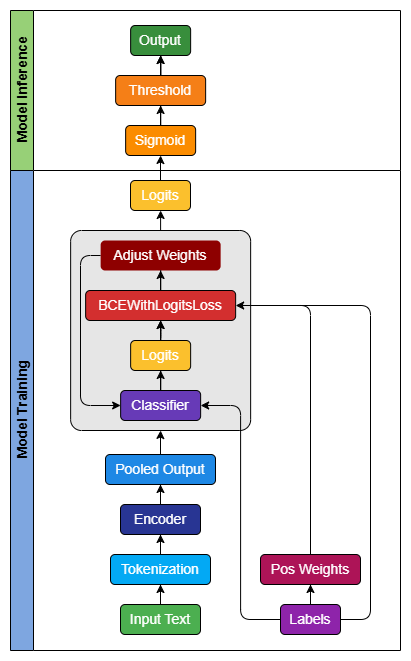

The diagram above was exported from draw.io. Its source (the exported page's mxGraphModel, read from the mxfile embedded in the PNG):
<mxGraphModel dx="1434" dy="738" grid="1" gridSize="10" guides="1" tooltips="1" connect="1" arrows="1" fold="1" page="1" pageScale="1" pageWidth="827" pageHeight="1169" background="none" math="0" shadow="0">
  <root>
    <mxCell id="0" />
    <mxCell id="1" parent="0" />
    <mxCell id="lG7klPSstSFOJDA_Od1H-209" value="Model Training" style="swimlane;horizontal=0;whiteSpace=wrap;html=1;rounded=0;strokeColor=default;align=center;verticalAlign=middle;arcSize=6;fontFamily=Helvetica;fontSize=14;fontColor=default;fillColor=#7EA6E0;movable=1;resizable=1;rotatable=1;deletable=1;editable=1;locked=0;connectable=1;swimlaneFillColor=default;enumerate=0;shadow=0;swimlaneLine=1;" parent="1" vertex="1">
      <mxGeometry x="230" y="220" width="390" height="480" as="geometry">
        <mxRectangle x="-170" y="210" width="40" height="110" as="alternateBounds" />
      </mxGeometry>
    </mxCell>
    <mxCell id="lG7klPSstSFOJDA_Od1H-277" value="" style="group;deletable=1;enumerate=0;shadow=0;swimlaneLine=0;" parent="lG7klPSstSFOJDA_Od1H-209" vertex="1" connectable="0">
      <mxGeometry x="90" y="10" width="290" height="454" as="geometry" />
    </mxCell>
    <mxCell id="lG7klPSstSFOJDA_Od1H-250" value="" style="edgeStyle=orthogonalEdgeStyle;rounded=0;orthogonalLoop=1;jettySize=auto;html=1;strokeColor=default;fontSize=14;fontColor=#FFFFFF;deletable=1;enumerate=0;shadow=0;swimlaneLine=0;" parent="lG7klPSstSFOJDA_Od1H-277" source="lG7klPSstSFOJDA_Od1H-251" target="lG7klPSstSFOJDA_Od1H-253" edge="1">
      <mxGeometry relative="1" as="geometry" />
    </mxCell>
    <mxCell id="lG7klPSstSFOJDA_Od1H-251" value="Input Text" style="rounded=1;whiteSpace=wrap;html=1;fontSize=14;fontStyle=0;fillColor=#4CAF50;strokeColor=default;fontColor=#FFFFFF;deletable=1;enumerate=0;shadow=0;swimlaneLine=0;" parent="lG7klPSstSFOJDA_Od1H-277" vertex="1">
      <mxGeometry x="20" y="424" width="80" height="30" as="geometry" />
    </mxCell>
    <mxCell id="lG7klPSstSFOJDA_Od1H-252" value="" style="edgeStyle=orthogonalEdgeStyle;rounded=0;orthogonalLoop=1;jettySize=auto;html=1;strokeColor=default;fontSize=14;fontColor=#FFFFFF;deletable=1;enumerate=0;shadow=0;swimlaneLine=0;" parent="lG7klPSstSFOJDA_Od1H-277" source="lG7klPSstSFOJDA_Od1H-253" target="lG7klPSstSFOJDA_Od1H-259" edge="1">
      <mxGeometry relative="1" as="geometry" />
    </mxCell>
    <mxCell id="lG7klPSstSFOJDA_Od1H-253" value="Tokenization" style="rounded=1;whiteSpace=wrap;html=1;fontSize=14;fontStyle=0;fillColor=#03A9F4;strokeColor=default;fontColor=#FFFFFF;deletable=1;enumerate=0;shadow=0;swimlaneLine=0;" parent="lG7klPSstSFOJDA_Od1H-277" vertex="1">
      <mxGeometry x="10" y="374" width="100" height="30" as="geometry" />
    </mxCell>
    <mxCell id="lG7klPSstSFOJDA_Od1H-254" value="" style="edgeStyle=orthogonalEdgeStyle;rounded=0;orthogonalLoop=1;jettySize=auto;html=1;fontFamily=Helvetica;fontSize=12;fontColor=default;deletable=1;enumerate=0;shadow=0;swimlaneLine=0;" parent="lG7klPSstSFOJDA_Od1H-277" source="lG7klPSstSFOJDA_Od1H-256" target="lG7klPSstSFOJDA_Od1H-257" edge="1">
      <mxGeometry relative="1" as="geometry" />
    </mxCell>
    <mxCell id="lG7klPSstSFOJDA_Od1H-255" style="edgeStyle=orthogonalEdgeStyle;rounded=1;orthogonalLoop=1;jettySize=auto;html=1;entryX=1;entryY=0.5;entryDx=0;entryDy=0;fontFamily=Helvetica;fontSize=12;fontColor=default;curved=0;deletable=1;enumerate=0;shadow=0;swimlaneLine=0;" parent="lG7klPSstSFOJDA_Od1H-277" source="lG7klPSstSFOJDA_Od1H-256" target="lG7klPSstSFOJDA_Od1H-271" edge="1">
      <mxGeometry relative="1" as="geometry">
        <Array as="points">
          <mxPoint x="270" y="439" />
          <mxPoint x="270" y="125" />
        </Array>
      </mxGeometry>
    </mxCell>
    <mxCell id="lG7klPSstSFOJDA_Od1H-256" value="Labels" style="rounded=1;whiteSpace=wrap;html=1;fontSize=14;fontStyle=0;fillColor=#8E24AA;strokeColor=default;fontColor=#FFFFFF;deletable=1;enumerate=0;shadow=0;swimlaneLine=0;" parent="lG7klPSstSFOJDA_Od1H-277" vertex="1">
      <mxGeometry x="180" y="424" width="60" height="30" as="geometry" />
    </mxCell>
    <mxCell id="lG7klPSstSFOJDA_Od1H-257" value="Pos Weights" style="rounded=1;whiteSpace=wrap;html=1;fontSize=14;fontStyle=0;fillColor=#AD1457;strokeColor=default;fontColor=#FFFFFF;deletable=1;enumerate=0;shadow=0;swimlaneLine=0;" parent="lG7klPSstSFOJDA_Od1H-277" vertex="1">
      <mxGeometry x="160" y="374" width="100" height="30" as="geometry" />
    </mxCell>
    <mxCell id="lG7klPSstSFOJDA_Od1H-258" value="" style="edgeStyle=orthogonalEdgeStyle;rounded=0;orthogonalLoop=1;jettySize=auto;html=1;strokeColor=default;fontSize=14;fontColor=#FFFFFF;deletable=1;enumerate=0;shadow=0;swimlaneLine=0;" parent="lG7klPSstSFOJDA_Od1H-277" source="lG7klPSstSFOJDA_Od1H-259" target="lG7klPSstSFOJDA_Od1H-261" edge="1">
      <mxGeometry relative="1" as="geometry" />
    </mxCell>
    <mxCell id="lG7klPSstSFOJDA_Od1H-259" value="Encoder" style="rounded=1;whiteSpace=wrap;html=1;fontSize=14;fontStyle=0;fillColor=#283593;strokeColor=default;fontColor=#FFFFFF;deletable=1;enumerate=0;shadow=0;swimlaneLine=0;" parent="lG7klPSstSFOJDA_Od1H-277" vertex="1">
      <mxGeometry x="20" y="324" width="80" height="30" as="geometry" />
    </mxCell>
    <mxCell id="lG7klPSstSFOJDA_Od1H-260" style="edgeStyle=orthogonalEdgeStyle;rounded=0;orthogonalLoop=1;jettySize=auto;html=1;entryX=0.5;entryY=1;entryDx=0;entryDy=0;fontFamily=Helvetica;fontSize=12;fontColor=#FFFFFF;deletable=1;enumerate=0;shadow=0;swimlaneLine=0;" parent="lG7klPSstSFOJDA_Od1H-277" source="lG7klPSstSFOJDA_Od1H-261" target="lG7klPSstSFOJDA_Od1H-265" edge="1">
      <mxGeometry relative="1" as="geometry" />
    </mxCell>
    <mxCell id="lG7klPSstSFOJDA_Od1H-261" value="Pooled Output" style="rounded=1;whiteSpace=wrap;html=1;fontSize=14;fontStyle=0;fillColor=#1E88E5;strokeColor=default;fontColor=#FFFFFF;deletable=1;enumerate=0;shadow=0;swimlaneLine=0;" parent="lG7klPSstSFOJDA_Od1H-277" vertex="1">
      <mxGeometry x="5" y="274" width="110" height="30" as="geometry" />
    </mxCell>
    <mxCell id="lG7klPSstSFOJDA_Od1H-262" value="Logits" style="rounded=1;whiteSpace=wrap;html=1;fontSize=14;fontStyle=0;fillColor=#FBC02D;strokeColor=default;fontColor=#FFFFFF;deletable=1;enumerate=0;shadow=0;swimlaneLine=0;" parent="lG7klPSstSFOJDA_Od1H-277" vertex="1">
      <mxGeometry x="30" width="60" height="30" as="geometry" />
    </mxCell>
    <mxCell id="lG7klPSstSFOJDA_Od1H-263" style="edgeStyle=orthogonalEdgeStyle;rounded=0;orthogonalLoop=1;jettySize=auto;html=1;entryX=0.5;entryY=1;entryDx=0;entryDy=0;strokeColor=default;fontSize=14;fontColor=#FFFFFF;deletable=1;enumerate=0;shadow=0;swimlaneLine=0;" parent="lG7klPSstSFOJDA_Od1H-277" target="lG7klPSstSFOJDA_Od1H-262" edge="1">
      <mxGeometry relative="1" as="geometry">
        <mxPoint x="60.97142857142853" y="30" as="sourcePoint" />
      </mxGeometry>
    </mxCell>
    <mxCell id="lG7klPSstSFOJDA_Od1H-264" value="" style="group;rounded=0;strokeColor=none;fontSize=14;fontColor=#FFFFFF;deletable=1;enumerate=0;shadow=0;swimlaneLine=0;" parent="lG7klPSstSFOJDA_Od1H-277" vertex="1" connectable="0">
      <mxGeometry y="50" width="160" height="200" as="geometry" />
    </mxCell>
    <mxCell id="lG7klPSstSFOJDA_Od1H-265" value="" style="rounded=1;whiteSpace=wrap;html=1;align=center;verticalAlign=middle;arcSize=6;fontFamily=Helvetica;fontSize=14;fillColor=#E6E6E6;strokeColor=default;fontColor=#FFFFFF;deletable=1;enumerate=0;shadow=0;swimlaneLine=0;" parent="lG7klPSstSFOJDA_Od1H-264" vertex="1">
      <mxGeometry x="-29.85857142857145" width="180" height="200" as="geometry" />
    </mxCell>
    <mxCell id="lG7klPSstSFOJDA_Od1H-266" value="" style="edgeStyle=orthogonalEdgeStyle;rounded=0;orthogonalLoop=1;jettySize=auto;html=1;fontFamily=Helvetica;fontSize=14;fontColor=#FFFFFF;strokeColor=default;deletable=1;enumerate=0;shadow=0;swimlaneLine=0;" parent="lG7klPSstSFOJDA_Od1H-264" source="lG7klPSstSFOJDA_Od1H-267" target="lG7klPSstSFOJDA_Od1H-271" edge="1">
      <mxGeometry relative="1" as="geometry" />
    </mxCell>
    <mxCell id="lG7klPSstSFOJDA_Od1H-267" value="Logits" style="rounded=1;whiteSpace=wrap;html=1;fontSize=14;flipV=0;fillColor=#FBC02D;strokeColor=default;fontColor=#FFFFFF;deletable=1;enumerate=0;shadow=0;swimlaneLine=0;" parent="lG7klPSstSFOJDA_Od1H-264" vertex="1">
      <mxGeometry x="30.14142857142855" y="110" width="60" height="30" as="geometry" />
    </mxCell>
    <mxCell id="lG7klPSstSFOJDA_Od1H-268" value="Classifier" style="rounded=1;whiteSpace=wrap;html=1;fontSize=14;flipV=0;fillColor=#673AB7;fontColor=#FFFFFF;strokeColor=default;deletable=1;enumerate=0;shadow=0;swimlaneLine=0;" parent="lG7klPSstSFOJDA_Od1H-264" vertex="1">
      <mxGeometry x="20.14142857142855" y="160" width="80" height="30" as="geometry" />
    </mxCell>
    <mxCell id="lG7klPSstSFOJDA_Od1H-269" style="edgeStyle=orthogonalEdgeStyle;rounded=1;orthogonalLoop=1;jettySize=auto;html=1;entryX=0;entryY=0.5;entryDx=0;entryDy=0;fontFamily=Helvetica;fontSize=14;fontColor=#FFFFFF;curved=0;deletable=1;enumerate=0;shadow=0;swimlaneLine=0;targetPerimeterSpacing=11;strokeWidth=1;" parent="lG7klPSstSFOJDA_Od1H-264" source="lG7klPSstSFOJDA_Od1H-270" target="lG7klPSstSFOJDA_Od1H-268" edge="1">
      <mxGeometry relative="1" as="geometry">
        <Array as="points">
          <mxPoint x="-20" y="25" />
          <mxPoint x="-20" y="175" />
        </Array>
      </mxGeometry>
    </mxCell>
    <mxCell id="lG7klPSstSFOJDA_Od1H-270" value="Adjust Weights" style="rounded=1;whiteSpace=wrap;html=1;fontSize=14;flipV=0;fillColor=#8E0000;strokeColor=none;fontColor=#FFFFFF;deletable=1;enumerate=0;shadow=0;swimlaneLine=0;" parent="lG7klPSstSFOJDA_Od1H-264" vertex="1">
      <mxGeometry x="0.14142857142854837" y="10" width="120" height="30" as="geometry" />
    </mxCell>
    <mxCell id="lG7klPSstSFOJDA_Od1H-271" value="&lt;span&gt;&lt;font&gt;BCEWithLogitsLoss&lt;/font&gt;&lt;/span&gt;" style="rounded=1;whiteSpace=wrap;html=1;fontSize=14;flipV=0;fillColor=#D32F2F;strokeColor=default;fontColor=#FFFFFF;deletable=1;enumerate=0;shadow=0;swimlaneLine=0;" parent="lG7klPSstSFOJDA_Od1H-264" vertex="1">
      <mxGeometry x="-14.858571428571452" y="60" width="150" height="30" as="geometry" />
    </mxCell>
    <mxCell id="lG7klPSstSFOJDA_Od1H-272" style="edgeStyle=orthogonalEdgeStyle;rounded=0;orthogonalLoop=1;jettySize=auto;html=1;entryX=0.5;entryY=1;entryDx=0;entryDy=0;strokeColor=default;fontSize=14;fontColor=#FFFFFF;deletable=1;enumerate=0;shadow=0;swimlaneLine=0;" parent="lG7klPSstSFOJDA_Od1H-264" source="lG7klPSstSFOJDA_Od1H-268" target="lG7klPSstSFOJDA_Od1H-267" edge="1">
      <mxGeometry relative="1" as="geometry" />
    </mxCell>
    <mxCell id="lG7klPSstSFOJDA_Od1H-273" value="" style="edgeStyle=orthogonalEdgeStyle;rounded=1;orthogonalLoop=1;jettySize=auto;html=1;curved=0;strokeColor=default;fontSize=14;fontColor=#FFFFFF;deletable=1;enumerate=0;shadow=0;swimlaneLine=0;" parent="lG7klPSstSFOJDA_Od1H-264" source="lG7klPSstSFOJDA_Od1H-267" target="lG7klPSstSFOJDA_Od1H-271" edge="1">
      <mxGeometry relative="1" as="geometry" />
    </mxCell>
    <mxCell id="lG7klPSstSFOJDA_Od1H-274" value="" style="edgeStyle=orthogonalEdgeStyle;rounded=0;orthogonalLoop=1;jettySize=auto;html=1;strokeColor=default;fontSize=14;fontColor=#FFFFFF;deletable=1;enumerate=0;shadow=0;swimlaneLine=0;" parent="lG7klPSstSFOJDA_Od1H-264" source="lG7klPSstSFOJDA_Od1H-271" target="lG7klPSstSFOJDA_Od1H-270" edge="1">
      <mxGeometry relative="1" as="geometry" />
    </mxCell>
    <mxCell id="lG7klPSstSFOJDA_Od1H-275" style="edgeStyle=orthogonalEdgeStyle;rounded=0;orthogonalLoop=1;jettySize=auto;html=1;entryX=0.5;entryY=1;entryDx=0;entryDy=0;fontFamily=Helvetica;fontSize=12;fontColor=#FFFFFF;deletable=1;enumerate=0;shadow=0;swimlaneLine=0;" parent="lG7klPSstSFOJDA_Od1H-277" source="lG7klPSstSFOJDA_Od1H-265" target="lG7klPSstSFOJDA_Od1H-262" edge="1">
      <mxGeometry relative="1" as="geometry" />
    </mxCell>
    <mxCell id="lG7klPSstSFOJDA_Od1H-276" style="edgeStyle=orthogonalEdgeStyle;rounded=1;orthogonalLoop=1;jettySize=auto;html=1;entryX=1;entryY=0.5;entryDx=0;entryDy=0;fontFamily=Helvetica;fontSize=12;fontColor=default;exitX=0.5;exitY=0;exitDx=0;exitDy=0;curved=0;deletable=1;enumerate=0;shadow=0;swimlaneLine=0;" parent="lG7klPSstSFOJDA_Od1H-277" source="lG7klPSstSFOJDA_Od1H-257" target="lG7klPSstSFOJDA_Od1H-271" edge="1">
      <mxGeometry relative="1" as="geometry" />
    </mxCell>
    <mxCell id="-D07W0DsfdamHl9AhIA--1" style="edgeStyle=orthogonalEdgeStyle;rounded=1;orthogonalLoop=1;jettySize=auto;html=1;entryX=1;entryY=0.5;entryDx=0;entryDy=0;curved=0;" edge="1" parent="lG7klPSstSFOJDA_Od1H-277" source="lG7klPSstSFOJDA_Od1H-256" target="lG7klPSstSFOJDA_Od1H-268">
      <mxGeometry relative="1" as="geometry" />
    </mxCell>
    <mxCell id="lG7klPSstSFOJDA_Od1H-210" value="Model Inference" style="swimlane;horizontal=0;whiteSpace=wrap;html=1;rounded=0;strokeColor=default;align=center;verticalAlign=middle;arcSize=6;fontFamily=Helvetica;fontSize=14;fontColor=default;fillColor=#97D077;gradientColor=none;swimlaneFillColor=default;deletable=1;enumerate=0;shadow=0;swimlaneLine=1;" parent="1" vertex="1">
      <mxGeometry x="230" y="60" width="390" height="160" as="geometry">
        <mxRectangle x="230" y="60" width="40" height="120" as="alternateBounds" />
      </mxGeometry>
    </mxCell>
    <mxCell id="lG7klPSstSFOJDA_Od1H-67" value="Sigmoid" style="rounded=1;whiteSpace=wrap;html=1;fontSize=14;fontStyle=0;fillColor=#FB8C00;strokeColor=default;fontColor=#FFFFFF;deletable=1;enumerate=0;shadow=0;swimlaneLine=0;" parent="lG7klPSstSFOJDA_Od1H-210" vertex="1">
      <mxGeometry x="115.13999999999999" y="115" width="70" height="30" as="geometry" />
    </mxCell>
    <mxCell id="lG7klPSstSFOJDA_Od1H-69" value="Threshold" style="rounded=1;whiteSpace=wrap;html=1;fontSize=14;fontStyle=0;fillColor=#F57F17;strokeColor=default;fontColor=#FFFFFF;deletable=1;enumerate=0;shadow=0;swimlaneLine=0;" parent="lG7klPSstSFOJDA_Od1H-210" vertex="1">
      <mxGeometry x="105.13999999999999" y="65" width="90" height="30" as="geometry" />
    </mxCell>
    <mxCell id="lG7klPSstSFOJDA_Od1H-70" value="Output" style="rounded=1;whiteSpace=wrap;html=1;fontSize=14;fontStyle=0;fillColor=#388E3C;fontColor=#FFFFFF;strokeColor=default;deletable=1;enumerate=0;shadow=0;swimlaneLine=0;" parent="lG7klPSstSFOJDA_Od1H-210" vertex="1">
      <mxGeometry x="120.13999999999999" y="15" width="60" height="30" as="geometry" />
    </mxCell>
    <mxCell id="lG7klPSstSFOJDA_Od1H-91" value="" style="edgeStyle=orthogonalEdgeStyle;rounded=0;orthogonalLoop=1;jettySize=auto;html=1;strokeColor=default;fontSize=14;fontColor=#FFFFFF;deletable=1;enumerate=0;shadow=0;swimlaneLine=0;" parent="lG7klPSstSFOJDA_Od1H-210" source="lG7klPSstSFOJDA_Od1H-67" target="lG7klPSstSFOJDA_Od1H-69" edge="1">
      <mxGeometry relative="1" as="geometry" />
    </mxCell>
    <mxCell id="lG7klPSstSFOJDA_Od1H-218" value="" style="edgeStyle=orthogonalEdgeStyle;rounded=0;orthogonalLoop=1;jettySize=auto;html=1;fontFamily=Helvetica;fontSize=12;fontColor=default;deletable=1;enumerate=0;shadow=0;swimlaneLine=0;" parent="lG7klPSstSFOJDA_Od1H-210" source="lG7klPSstSFOJDA_Od1H-69" target="lG7klPSstSFOJDA_Od1H-70" edge="1">
      <mxGeometry relative="1" as="geometry" />
    </mxCell>
    <mxCell id="lG7klPSstSFOJDA_Od1H-92" value="" style="edgeStyle=orthogonalEdgeStyle;rounded=0;orthogonalLoop=1;jettySize=auto;html=1;strokeColor=default;fontSize=14;fontColor=#FFFFFF;deletable=1;enumerate=0;shadow=0;swimlaneLine=0;" parent="lG7klPSstSFOJDA_Od1H-210" source="lG7klPSstSFOJDA_Od1H-69" target="lG7klPSstSFOJDA_Od1H-70" edge="1">
      <mxGeometry relative="1" as="geometry" />
    </mxCell>
    <mxCell id="lG7klPSstSFOJDA_Od1H-281" style="edgeStyle=orthogonalEdgeStyle;rounded=0;orthogonalLoop=1;jettySize=auto;html=1;entryX=0.5;entryY=1;entryDx=0;entryDy=0;fontFamily=Helvetica;fontSize=12;fontColor=default;deletable=1;enumerate=0;shadow=0;swimlaneLine=0;" parent="1" source="lG7klPSstSFOJDA_Od1H-262" target="lG7klPSstSFOJDA_Od1H-67" edge="1">
      <mxGeometry relative="1" as="geometry" />
    </mxCell>
  </root>
</mxGraphModel>